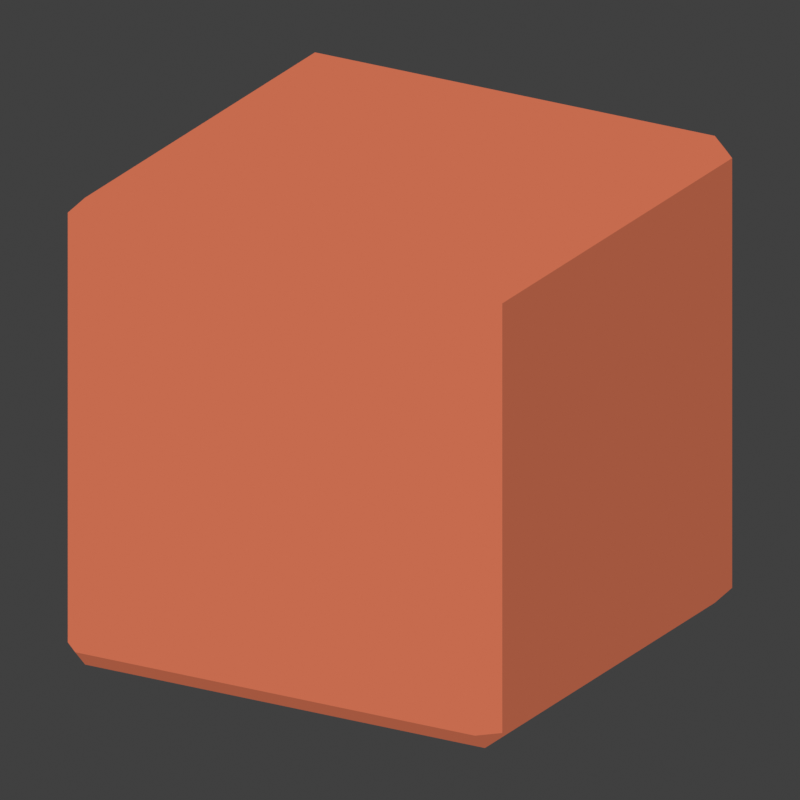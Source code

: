 # Source: panel_fragment_wall.blend  (saved by Blender 4.2.68; exported with 4.5.12 LTS)
import bpy
from mathutils import Matrix  # noqa: F401  (used for matrix-valued properties, if any)

bpy.ops.wm.read_factory_settings(use_empty=True)
scene = bpy.context.scene
scene.name = 'Scene'

# ---- collections
col_collection = bpy.data.collections.new('Collection'); scene.collection.children.link(col_collection)

# ---- materials (node trees are filled in below, after node groups)
mat_pilot_vertex_colour_018 = bpy.data.materials.new('Pilot vertex colour.018')
mat_pilot_vertex_colour_018.diffuse_color = (1.0, 0.9387, 0.7682, 1.0)

# ---- material node trees
mat_pilot_vertex_colour_018.use_nodes = True; mat_pilot_vertex_colour_018.node_tree.nodes.clear()
_N = mat_pilot_vertex_colour_018.node_tree.nodes; _L = mat_pilot_vertex_colour_018.node_tree.links
n0 = _N.new('ShaderNodeOutputMaterial'); n0.name = 'Material Output'; n0.location = (0, 0)
n1 = _N.new('ShaderNodeEmission'); n1.name = 'Emission'; n1.location = (0, 0)
n2 = _N.new('ShaderNodeNewGeometry'); n2.name = 'Geometry'; n2.location = (0, 0)
n3 = _N.new('ShaderNodeVectorMath'); n3.name = 'Vector Math'; n3.location = (0, 0)
n3.operation = 'DOT_PRODUCT'
n3.inputs[1].default_value = (-0.37, -0.56, 0.74)
n4 = _N.new('ShaderNodeMath'); n4.name = 'Math'; n4.location = (0, 0)
n4.operation = 'GREATER_THAN'
n4.inputs[1].default_value = 0.05
n5 = _N.new('ShaderNodeMath'); n5.name = 'Math.001'; n5.location = (0, 0)
n5.operation = 'MULTIPLY_ADD'
n5.inputs[1].default_value = 0.35
n5.inputs[2].default_value = 0.65
n6 = _N.new('ShaderNodeMixRGB'); n6.name = 'Mix (Legacy)'; n6.location = (0, 0)
n6.blend_type = 'MULTIPLY'
n6.inputs[0].default_value = 1.0
n7 = _N.new('ShaderNodeVertexColor'); n7.name = 'Color Attribute'; n7.location = (0, 0)
n7.layer_name = 'Color'
_L.new(n2.outputs[1], n3.inputs[0])
_L.new(n3.outputs[1], n4.inputs[0])
_L.new(n4.outputs[0], n5.inputs[0])
_L.new(n5.outputs[0], n6.inputs[2])
_L.new(n6.outputs[0], n1.inputs[0])
_L.new(n1.outputs[0], n0.inputs[0])
_L.new(n7.outputs[0], n6.inputs[1])
n0.is_active_output = True

# ---- world
world_world = bpy.data.worlds.new('World'); scene.world = world_world
world_world.use_nodes = True; world_world.node_tree.nodes.clear()
_N = world_world.node_tree.nodes; _L = world_world.node_tree.links
n0 = _N.new('ShaderNodeOutputWorld'); n0.name = 'World Output'; n0.location = (300, 300)
n1 = _N.new('ShaderNodeBackground'); n1.name = 'Background'; n1.location = (10, 300)
n1.inputs[0].default_value = (0.05088, 0.05088, 0.05088, 1.0)
_L.new(n1.outputs[0], n0.inputs[0])
n0.is_active_output = True
world_world.color = (0.02, 0.02, 0.02)
world_world.sun_shadow_jitter_overblur = 0.0

# ---- cameras
cam_contact_camera_018 = bpy.data.cameras.new('Contact camera.018')
cam_contact_camera_018.type = 'ORTHO'
cam_contact_camera_018.ortho_scale = 1.596

# ---- meshes
me_panel_fragment_wall_part_0 = bpy.data.meshes.new('panel_fragment_wall_part_0')
me_panel_fragment_wall_part_0.from_pydata([(0.46, -0.5, 0.04), (0.46, -0.5, 0.96), (-0.46, -0.5, 0.96), (0.46, -0.5, 0.04), (-0.46, -0.5, 0.96), (-0.46, -0.5, 0.04), (0.5, 0.46, 0.04), (0.5, 0.46, 0.96), (0.5, -0.46, 0.96), (0.5, 0.46, 0.04), (0.5, -0.46, 0.96), (0.5, -0.46, 0.04), (0.46, 0.46, 1.0), (-0.46, 0.46, 1.0), (-0.46, -0.46, 1.0), (0.46, 0.46, 1.0), (-0.46, -0.46, 1.0), (0.46, -0.46, 1.0), (-0.5, -0.46, 0.04), (-0.5, -0.46, 0.96), (-0.5, 0.46, 0.96), (-0.5, -0.46, 0.04), (-0.5, 0.46, 0.96), (-0.5, 0.46, 0.04), (-0.46, 0.5, 0.04), (-0.46, 0.5, 0.96), (0.46, 0.5, 0.96), (-0.46, 0.5, 0.04), (0.46, 0.5, 0.96), (0.46, 0.5, 0.04), (-0.46, -0.46, 0.0), (-0.46, -0.5, 0.04), (-0.5, -0.46, 0.04), (-0.46, -0.5, 0.96), (-0.46, -0.46, 1.0), (-0.5, -0.46, 0.96), (-0.46, 0.46, 0.0), (-0.5, 0.46, 0.04), (-0.46, 0.5, 0.04), (-0.46, 0.46, 1.0), (-0.46, 0.5, 0.96), (-0.5, 0.46, 0.96), (0.46, -0.46, 0.0), (0.5, -0.46, 0.04), (0.46, -0.5, 0.04), (0.46, -0.46, 1.0), (0.46, -0.5, 0.96), (0.5, -0.46, 0.96), (0.46, 0.46, 0.0), (0.46, 0.5, 0.04), (0.5, 0.46, 0.04), (0.46, 0.46, 1.0), (0.5, 0.46, 0.96), (0.46, 0.5, 0.96), (-0.46, 0.46, 0.0), (-0.46, -0.46, 0.0), (-0.5, -0.46, 0.04), (-0.46, 0.46, 0.0), (-0.5, -0.46, 0.04), (-0.5, 0.46, 0.04), (-0.46, -0.5, 0.04), (-0.46, -0.5, 0.96), (-0.5, -0.46, 0.96), (-0.46, -0.5, 0.04), (-0.5, -0.46, 0.96), (-0.5, -0.46, 0.04), (-0.46, -0.46, 1.0), (-0.46, 0.46, 1.0), (-0.5, 0.46, 0.96), (-0.46, -0.46, 1.0), (-0.5, 0.46, 0.96), (-0.5, -0.46, 0.96), (-0.46, 0.5, 0.96), (-0.46, 0.5, 0.04), (-0.5, 0.46, 0.04), (-0.46, 0.5, 0.96), (-0.5, 0.46, 0.04), (-0.5, 0.46, 0.96), (0.46, 0.46, 0.0), (-0.46, 0.46, 0.0), (-0.46, 0.5, 0.04), (0.46, 0.46, 0.0), (-0.46, 0.5, 0.04), (0.46, 0.5, 0.04), (-0.46, 0.46, 1.0), (0.46, 0.46, 1.0), (0.46, 0.5, 0.96), (-0.46, 0.46, 1.0), (0.46, 0.5, 0.96), (-0.46, 0.5, 0.96), (0.5, 0.46, 0.96), (0.5, 0.46, 0.04), (0.46, 0.5, 0.04), (0.5, 0.46, 0.96), (0.46, 0.5, 0.04), (0.46, 0.5, 0.96), (0.46, -0.46, 0.0), (0.46, 0.46, 0.0), (0.5, 0.46, 0.04), (0.46, -0.46, 0.0), (0.5, 0.46, 0.04), (0.5, -0.46, 0.04), (0.46, 0.46, 1.0), (0.46, -0.46, 1.0), (0.5, -0.46, 0.96), (0.46, 0.46, 1.0), (0.5, -0.46, 0.96), (0.5, 0.46, 0.96), (0.46, -0.5, 0.96), (0.46, -0.5, 0.04), (0.5, -0.46, 0.04), (0.46, -0.5, 0.96), (0.5, -0.46, 0.04), (0.5, -0.46, 0.96), (-0.46, -0.46, 0.0), (0.46, -0.46, 0.0), (0.46, -0.5, 0.04), (-0.46, -0.46, 0.0), (0.46, -0.5, 0.04), (-0.46, -0.5, 0.04), (0.46, -0.46, 1.0), (-0.46, -0.46, 1.0), (-0.46, -0.5, 0.96), (0.46, -0.46, 1.0), (-0.46, -0.5, 0.96), (0.46, -0.5, 0.96), (-0.46, 0.46, 0.0), (0.46, 0.46, 0.0), (0.46, -0.46, 0.0), (-0.46, 0.46, 0.0), (0.46, -0.46, 0.0), (-0.46, -0.46, 0.0)], [], [(0, 1, 2), (3, 4, 5), (6, 7, 8), (9, 10, 11), (12, 13, 14), (15, 16, 17), (18, 19, 20), (21, 22, 23), (24, 25, 26), (27, 28, 29), (30, 31, 32), (33, 34, 35), (36, 37, 38), (39, 40, 41), (42, 43, 44), (45, 46, 47), (48, 49, 50), (51, 52, 53), (54, 55, 56), (57, 58, 59), (60, 61, 62), (63, 64, 65), (66, 67, 68), (69, 70, 71), (72, 73, 74), (75, 76, 77), (78, 79, 80), (81, 82, 83), (84, 85, 86), (87, 88, 89), (90, 91, 92), (93, 94, 95), (96, 97, 98), (99, 100, 101), (102, 103, 104), (105, 106, 107), (108, 109, 110), (111, 112, 113), (114, 115, 116), (117, 118, 119), (120, 121, 122), (123, 124, 125), (126, 127, 128), (129, 130, 131)])
_ca = me_panel_fragment_wall_part_0.color_attributes.new('Color', 'FLOAT_COLOR', 'POINT')
_ca.data.foreach_set('color', [0.5647, 0.147, 0.07619, 1.0, 0.5647, 0.147, 0.07619, 1.0, 0.5647, 0.147, 0.07619, 1.0, 0.5647, 0.147, 0.07619, 1.0, 0.5647, 0.147, 0.07619, 1.0, 0.5647, 0.147, 0.07619, 1.0, 0.5647, 0.147, 0.07619, 1.0, 0.5647, 0.147, 0.07619, 1.0, 0.5647, 0.147, 0.07619, 1.0, 0.5647, 0.147, 0.07619, 1.0, 0.5647, 0.147, 0.07619, 1.0, 0.5647, 0.147, 0.07619, 1.0, 0.5647, 0.147, 0.07619, 1.0, 0.5647, 0.147, 0.07619, 1.0, 0.5647, 0.147, 0.07619, 1.0, 0.5647, 0.147, 0.07619, 1.0, 0.5647, 0.147, 0.07619, 1.0, 0.5647, 0.147, 0.07619, 1.0, 0.5647, 0.147, 0.07619, 1.0, 0.5647, 0.147, 0.07619, 1.0, 0.5647, 0.147, 0.07619, 1.0, 0.5647, 0.147, 0.07619, 1.0, 0.5647, 0.147, 0.07619, 1.0, 0.5647, 0.147, 0.07619, 1.0, 0.5647, 0.147, 0.07619, 1.0, 0.5647, 0.147, 0.07619, 1.0, 0.5647, 0.147, 0.07619, 1.0, 0.5647, 0.147, 0.07619, 1.0, 0.5647, 0.147, 0.07619, 1.0, 0.5647, 0.147, 0.07619, 1.0, 0.5647, 0.147, 0.07619, 1.0, 0.5647, 0.147, 0.07619, 1.0, 0.5647, 0.147, 0.07619, 1.0, 0.5647, 0.147, 0.07619, 1.0, 0.5647, 0.147, 0.07619, 1.0, 0.5647, 0.147, 0.07619, 1.0, 0.5647, 0.147, 0.07619, 1.0, 0.5647, 0.147, 0.07619, 1.0, 0.5647, 0.147, 0.07619, 1.0, 0.5647, 0.147, 0.07619, 1.0, 0.5647, 0.147, 0.07619, 1.0, 0.5647, 0.147, 0.07619, 1.0, 0.5647, 0.147, 0.07619, 1.0, 0.5647, 0.147, 0.07619, 1.0, 0.5647, 0.147, 0.07619, 1.0, 0.5647, 0.147, 0.07619, 1.0, 0.5647, 0.147, 0.07619, 1.0, 0.5647, 0.147, 0.07619, 1.0, 0.5647, 0.147, 0.07619, 1.0, 0.5647, 0.147, 0.07619, 1.0, 0.5647, 0.147, 0.07619, 1.0, 0.5647, 0.147, 0.07619, 1.0, 0.5647, 0.147, 0.07619, 1.0, 0.5647, 0.147, 0.07619, 1.0, 0.5647, 0.147, 0.07619, 1.0, 0.5647, 0.147, 0.07619, 1.0, 0.5647, 0.147, 0.07619, 1.0, 0.5647, 0.147, 0.07619, 1.0, 0.5647, 0.147, 0.07619, 1.0, 0.5647, 0.147, 0.07619, 1.0, 0.5647, 0.147, 0.07619, 1.0, 0.5647, 0.147, 0.07619, 1.0, 0.5647, 0.147, 0.07619, 1.0, 0.5647, 0.147, 0.07619, 1.0, 0.5647, 0.147, 0.07619, 1.0, 0.5647, 0.147, 0.07619, 1.0, 0.5647, 0.147, 0.07619, 1.0, 0.5647, 0.147, 0.07619, 1.0, 0.5647, 0.147, 0.07619, 1.0, 0.5647, 0.147, 0.07619, 1.0, 0.5647, 0.147, 0.07619, 1.0, 0.5647, 0.147, 0.07619, 1.0, 0.5647, 0.147, 0.07619, 1.0, 0.5647, 0.147, 0.07619, 1.0, 0.5647, 0.147, 0.07619, 1.0, 0.5647, 0.147, 0.07619, 1.0, 0.5647, 0.147, 0.07619, 1.0, 0.5647, 0.147, 0.07619, 1.0, 0.5647, 0.147, 0.07619, 1.0, 0.5647, 0.147, 0.07619, 1.0, 0.5647, 0.147, 0.07619, 1.0, 0.5647, 0.147, 0.07619, 1.0, 0.5647, 0.147, 0.07619, 1.0, 0.5647, 0.147, 0.07619, 1.0, 0.5647, 0.147, 0.07619, 1.0, 0.5647, 0.147, 0.07619, 1.0, 0.5647, 0.147, 0.07619, 1.0, 0.5647, 0.147, 0.07619, 1.0, 0.5647, 0.147, 0.07619, 1.0, 0.5647, 0.147, 0.07619, 1.0, 0.5647, 0.147, 0.07619, 1.0, 0.5647, 0.147, 0.07619, 1.0, 0.5647, 0.147, 0.07619, 1.0, 0.5647, 0.147, 0.07619, 1.0, 0.5647, 0.147, 0.07619, 1.0, 0.5647, 0.147, 0.07619, 1.0, 0.5647, 0.147, 0.07619, 1.0, 0.5647, 0.147, 0.07619, 1.0, 0.5647, 0.147, 0.07619, 1.0, 0.5647, 0.147, 0.07619, 1.0, 0.5647, 0.147, 0.07619, 1.0, 0.5647, 0.147, 0.07619, 1.0, 0.5647, 0.147, 0.07619, 1.0, 0.5647, 0.147, 0.07619, 1.0, 0.5647, 0.147, 0.07619, 1.0, 0.5647, 0.147, 0.07619, 1.0, 0.5647, 0.147, 0.07619, 1.0, 0.5647, 0.147, 0.07619, 1.0, 0.5647, 0.147, 0.07619, 1.0, 0.5647, 0.147, 0.07619, 1.0, 0.5647, 0.147, 0.07619, 1.0, 0.5647, 0.147, 0.07619, 1.0, 0.5647, 0.147, 0.07619, 1.0, 0.5647, 0.147, 0.07619, 1.0, 0.5647, 0.147, 0.07619, 1.0, 0.5647, 0.147, 0.07619, 1.0, 0.5647, 0.147, 0.07619, 1.0, 0.5647, 0.147, 0.07619, 1.0, 0.5647, 0.147, 0.07619, 1.0, 0.5647, 0.147, 0.07619, 1.0, 0.5647, 0.147, 0.07619, 1.0, 0.5647, 0.147, 0.07619, 1.0, 0.5647, 0.147, 0.07619, 1.0, 0.5647, 0.147, 0.07619, 1.0, 0.5647, 0.147, 0.07619, 1.0, 0.5647, 0.147, 0.07619, 1.0, 0.5647, 0.147, 0.07619, 1.0, 0.5647, 0.147, 0.07619, 1.0, 0.5647, 0.147, 0.07619, 1.0, 0.5647, 0.147, 0.07619, 1.0, 0.5647, 0.147, 0.07619, 1.0, 0.5647, 0.147, 0.07619, 1.0])
me_panel_fragment_wall_part_0.materials.append(mat_pilot_vertex_colour_018)
me_panel_fragment_wall_part_0.update()
me_panel_fragment_wall_part_0_001 = bpy.data.meshes.new('panel_fragment_wall_part_0.001')
me_panel_fragment_wall_part_0_001.from_pydata([(0.46, -0.5, 0.04), (0.46, -0.5, 0.96), (-0.46, -0.5, 0.96), (0.46, -0.5, 0.04), (-0.46, -0.5, 0.96), (-0.46, -0.5, 0.04), (0.5, 0.46, 0.04), (0.5, 0.46, 0.96), (0.5, -0.46, 0.96), (0.5, 0.46, 0.04), (0.5, -0.46, 0.96), (0.5, -0.46, 0.04), (0.46, 0.46, 1.0), (-0.46, 0.46, 1.0), (-0.46, -0.46, 1.0), (0.46, 0.46, 1.0), (-0.46, -0.46, 1.0), (0.46, -0.46, 1.0), (-0.5, -0.46, 0.04), (-0.5, -0.46, 0.96), (-0.5, 0.46, 0.96), (-0.5, -0.46, 0.04), (-0.5, 0.46, 0.96), (-0.5, 0.46, 0.04), (-0.46, 0.5, 0.04), (-0.46, 0.5, 0.96), (0.46, 0.5, 0.96), (-0.46, 0.5, 0.04), (0.46, 0.5, 0.96), (0.46, 0.5, 0.04), (-0.46, -0.46, 0.0), (-0.46, -0.5, 0.04), (-0.5, -0.46, 0.04), (-0.46, -0.5, 0.96), (-0.46, -0.46, 1.0), (-0.5, -0.46, 0.96), (-0.46, 0.46, 0.0), (-0.5, 0.46, 0.04), (-0.46, 0.5, 0.04), (-0.46, 0.46, 1.0), (-0.46, 0.5, 0.96), (-0.5, 0.46, 0.96), (0.46, -0.46, 0.0), (0.5, -0.46, 0.04), (0.46, -0.5, 0.04), (0.46, -0.46, 1.0), (0.46, -0.5, 0.96), (0.5, -0.46, 0.96), (0.46, 0.46, 0.0), (0.46, 0.5, 0.04), (0.5, 0.46, 0.04), (0.46, 0.46, 1.0), (0.5, 0.46, 0.96), (0.46, 0.5, 0.96), (-0.46, 0.46, 0.0), (-0.46, -0.46, 0.0), (-0.5, -0.46, 0.04), (-0.46, 0.46, 0.0), (-0.5, -0.46, 0.04), (-0.5, 0.46, 0.04), (-0.46, -0.5, 0.04), (-0.46, -0.5, 0.96), (-0.5, -0.46, 0.96), (-0.46, -0.5, 0.04), (-0.5, -0.46, 0.96), (-0.5, -0.46, 0.04), (-0.46, -0.46, 1.0), (-0.46, 0.46, 1.0), (-0.5, 0.46, 0.96), (-0.46, -0.46, 1.0), (-0.5, 0.46, 0.96), (-0.5, -0.46, 0.96), (-0.46, 0.5, 0.96), (-0.46, 0.5, 0.04), (-0.5, 0.46, 0.04), (-0.46, 0.5, 0.96), (-0.5, 0.46, 0.04), (-0.5, 0.46, 0.96), (0.46, 0.46, 0.0), (-0.46, 0.46, 0.0), (-0.46, 0.5, 0.04), (0.46, 0.46, 0.0), (-0.46, 0.5, 0.04), (0.46, 0.5, 0.04), (-0.46, 0.46, 1.0), (0.46, 0.46, 1.0), (0.46, 0.5, 0.96), (-0.46, 0.46, 1.0), (0.46, 0.5, 0.96), (-0.46, 0.5, 0.96), (0.5, 0.46, 0.96), (0.5, 0.46, 0.04), (0.46, 0.5, 0.04), (0.5, 0.46, 0.96), (0.46, 0.5, 0.04), (0.46, 0.5, 0.96), (0.46, -0.46, 0.0), (0.46, 0.46, 0.0), (0.5, 0.46, 0.04), (0.46, -0.46, 0.0), (0.5, 0.46, 0.04), (0.5, -0.46, 0.04), (0.46, 0.46, 1.0), (0.46, -0.46, 1.0), (0.5, -0.46, 0.96), (0.46, 0.46, 1.0), (0.5, -0.46, 0.96), (0.5, 0.46, 0.96), (0.46, -0.5, 0.96), (0.46, -0.5, 0.04), (0.5, -0.46, 0.04), (0.46, -0.5, 0.96), (0.5, -0.46, 0.04), (0.5, -0.46, 0.96), (-0.46, -0.46, 0.0), (0.46, -0.46, 0.0), (0.46, -0.5, 0.04), (-0.46, -0.46, 0.0), (0.46, -0.5, 0.04), (-0.46, -0.5, 0.04), (0.46, -0.46, 1.0), (-0.46, -0.46, 1.0), (-0.46, -0.5, 0.96), (0.46, -0.46, 1.0), (-0.46, -0.5, 0.96), (0.46, -0.5, 0.96), (-0.46, 0.46, 0.0), (0.46, 0.46, 0.0), (0.46, -0.46, 0.0), (-0.46, 0.46, 0.0), (0.46, -0.46, 0.0), (-0.46, -0.46, 0.0)], [], [(0, 1, 2), (3, 4, 5), (6, 7, 8), (9, 10, 11), (12, 13, 14), (15, 16, 17), (18, 19, 20), (21, 22, 23), (24, 25, 26), (27, 28, 29), (30, 31, 32), (33, 34, 35), (36, 37, 38), (39, 40, 41), (42, 43, 44), (45, 46, 47), (48, 49, 50), (51, 52, 53), (54, 55, 56), (57, 58, 59), (60, 61, 62), (63, 64, 65), (66, 67, 68), (69, 70, 71), (72, 73, 74), (75, 76, 77), (78, 79, 80), (81, 82, 83), (84, 85, 86), (87, 88, 89), (90, 91, 92), (93, 94, 95), (96, 97, 98), (99, 100, 101), (102, 103, 104), (105, 106, 107), (108, 109, 110), (111, 112, 113), (114, 115, 116), (117, 118, 119), (120, 121, 122), (123, 124, 125), (126, 127, 128), (129, 130, 131)])
_ca = me_panel_fragment_wall_part_0_001.color_attributes.new('Color', 'FLOAT_COLOR', 'POINT')
_ca.data.foreach_set('color', [0.5647, 0.147, 0.07619, 1.0, 0.5647, 0.147, 0.07619, 1.0, 0.5647, 0.147, 0.07619, 1.0, 0.5647, 0.147, 0.07619, 1.0, 0.5647, 0.147, 0.07619, 1.0, 0.5647, 0.147, 0.07619, 1.0, 0.5647, 0.147, 0.07619, 1.0, 0.5647, 0.147, 0.07619, 1.0, 0.5647, 0.147, 0.07619, 1.0, 0.5647, 0.147, 0.07619, 1.0, 0.5647, 0.147, 0.07619, 1.0, 0.5647, 0.147, 0.07619, 1.0, 0.5647, 0.147, 0.07619, 1.0, 0.5647, 0.147, 0.07619, 1.0, 0.5647, 0.147, 0.07619, 1.0, 0.5647, 0.147, 0.07619, 1.0, 0.5647, 0.147, 0.07619, 1.0, 0.5647, 0.147, 0.07619, 1.0, 0.5647, 0.147, 0.07619, 1.0, 0.5647, 0.147, 0.07619, 1.0, 0.5647, 0.147, 0.07619, 1.0, 0.5647, 0.147, 0.07619, 1.0, 0.5647, 0.147, 0.07619, 1.0, 0.5647, 0.147, 0.07619, 1.0, 0.5647, 0.147, 0.07619, 1.0, 0.5647, 0.147, 0.07619, 1.0, 0.5647, 0.147, 0.07619, 1.0, 0.5647, 0.147, 0.07619, 1.0, 0.5647, 0.147, 0.07619, 1.0, 0.5647, 0.147, 0.07619, 1.0, 0.5647, 0.147, 0.07619, 1.0, 0.5647, 0.147, 0.07619, 1.0, 0.5647, 0.147, 0.07619, 1.0, 0.5647, 0.147, 0.07619, 1.0, 0.5647, 0.147, 0.07619, 1.0, 0.5647, 0.147, 0.07619, 1.0, 0.5647, 0.147, 0.07619, 1.0, 0.5647, 0.147, 0.07619, 1.0, 0.5647, 0.147, 0.07619, 1.0, 0.5647, 0.147, 0.07619, 1.0, 0.5647, 0.147, 0.07619, 1.0, 0.5647, 0.147, 0.07619, 1.0, 0.5647, 0.147, 0.07619, 1.0, 0.5647, 0.147, 0.07619, 1.0, 0.5647, 0.147, 0.07619, 1.0, 0.5647, 0.147, 0.07619, 1.0, 0.5647, 0.147, 0.07619, 1.0, 0.5647, 0.147, 0.07619, 1.0, 0.5647, 0.147, 0.07619, 1.0, 0.5647, 0.147, 0.07619, 1.0, 0.5647, 0.147, 0.07619, 1.0, 0.5647, 0.147, 0.07619, 1.0, 0.5647, 0.147, 0.07619, 1.0, 0.5647, 0.147, 0.07619, 1.0, 0.5647, 0.147, 0.07619, 1.0, 0.5647, 0.147, 0.07619, 1.0, 0.5647, 0.147, 0.07619, 1.0, 0.5647, 0.147, 0.07619, 1.0, 0.5647, 0.147, 0.07619, 1.0, 0.5647, 0.147, 0.07619, 1.0, 0.5647, 0.147, 0.07619, 1.0, 0.5647, 0.147, 0.07619, 1.0, 0.5647, 0.147, 0.07619, 1.0, 0.5647, 0.147, 0.07619, 1.0, 0.5647, 0.147, 0.07619, 1.0, 0.5647, 0.147, 0.07619, 1.0, 0.5647, 0.147, 0.07619, 1.0, 0.5647, 0.147, 0.07619, 1.0, 0.5647, 0.147, 0.07619, 1.0, 0.5647, 0.147, 0.07619, 1.0, 0.5647, 0.147, 0.07619, 1.0, 0.5647, 0.147, 0.07619, 1.0, 0.5647, 0.147, 0.07619, 1.0, 0.5647, 0.147, 0.07619, 1.0, 0.5647, 0.147, 0.07619, 1.0, 0.5647, 0.147, 0.07619, 1.0, 0.5647, 0.147, 0.07619, 1.0, 0.5647, 0.147, 0.07619, 1.0, 0.5647, 0.147, 0.07619, 1.0, 0.5647, 0.147, 0.07619, 1.0, 0.5647, 0.147, 0.07619, 1.0, 0.5647, 0.147, 0.07619, 1.0, 0.5647, 0.147, 0.07619, 1.0, 0.5647, 0.147, 0.07619, 1.0, 0.5647, 0.147, 0.07619, 1.0, 0.5647, 0.147, 0.07619, 1.0, 0.5647, 0.147, 0.07619, 1.0, 0.5647, 0.147, 0.07619, 1.0, 0.5647, 0.147, 0.07619, 1.0, 0.5647, 0.147, 0.07619, 1.0, 0.5647, 0.147, 0.07619, 1.0, 0.5647, 0.147, 0.07619, 1.0, 0.5647, 0.147, 0.07619, 1.0, 0.5647, 0.147, 0.07619, 1.0, 0.5647, 0.147, 0.07619, 1.0, 0.5647, 0.147, 0.07619, 1.0, 0.5647, 0.147, 0.07619, 1.0, 0.5647, 0.147, 0.07619, 1.0, 0.5647, 0.147, 0.07619, 1.0, 0.5647, 0.147, 0.07619, 1.0, 0.5647, 0.147, 0.07619, 1.0, 0.5647, 0.147, 0.07619, 1.0, 0.5647, 0.147, 0.07619, 1.0, 0.5647, 0.147, 0.07619, 1.0, 0.5647, 0.147, 0.07619, 1.0, 0.5647, 0.147, 0.07619, 1.0, 0.5647, 0.147, 0.07619, 1.0, 0.5647, 0.147, 0.07619, 1.0, 0.5647, 0.147, 0.07619, 1.0, 0.5647, 0.147, 0.07619, 1.0, 0.5647, 0.147, 0.07619, 1.0, 0.5647, 0.147, 0.07619, 1.0, 0.5647, 0.147, 0.07619, 1.0, 0.5647, 0.147, 0.07619, 1.0, 0.5647, 0.147, 0.07619, 1.0, 0.5647, 0.147, 0.07619, 1.0, 0.5647, 0.147, 0.07619, 1.0, 0.5647, 0.147, 0.07619, 1.0, 0.5647, 0.147, 0.07619, 1.0, 0.5647, 0.147, 0.07619, 1.0, 0.5647, 0.147, 0.07619, 1.0, 0.5647, 0.147, 0.07619, 1.0, 0.5647, 0.147, 0.07619, 1.0, 0.5647, 0.147, 0.07619, 1.0, 0.5647, 0.147, 0.07619, 1.0, 0.5647, 0.147, 0.07619, 1.0, 0.5647, 0.147, 0.07619, 1.0, 0.5647, 0.147, 0.07619, 1.0, 0.5647, 0.147, 0.07619, 1.0, 0.5647, 0.147, 0.07619, 1.0, 0.5647, 0.147, 0.07619, 1.0, 0.5647, 0.147, 0.07619, 1.0])
me_panel_fragment_wall_part_0_001.materials.append(mat_pilot_vertex_colour_018)
me_panel_fragment_wall_part_0_001.update()

# ---- objects
ob_contact_camera = bpy.data.objects.new('Contact camera', cam_contact_camera_018)
ob_part_0 = bpy.data.objects.new('Part_0', me_panel_fragment_wall_part_0)
ob_intact = bpy.data.objects.new('Intact', me_panel_fragment_wall_part_0_001)

# ---- transforms, parenting, visibility, modifiers, constraints
ob_contact_camera.location = (1.15, -2.0, 1.4)
ob_contact_camera.rotation_euler = (1.199, -8.169e-08, 0.5218)
ob_part_0.location = (0.0, 0.0, 0.0)
ob_part_0.hide_render = True
ob_intact.location = (0.0, 0.0, 0.0)

# ---- collection membership
scene.collection.objects.link(ob_contact_camera)
col_collection.objects.link(ob_part_0)
col_collection.objects.link(ob_intact)

# ---- scene / render settings (as saved in the file)
scene.camera = ob_contact_camera
scene.frame_start = 1; scene.frame_end = 250; scene.frame_set(1)
scene.render.engine = 'BLENDER_EEVEE_NEXT'
scene.render.resolution_x = 512
scene.render.resolution_y = 512
scene.render.film_transparent = True
scene.view_settings.view_transform = 'Standard'
bpy.context.view_layer.update()
